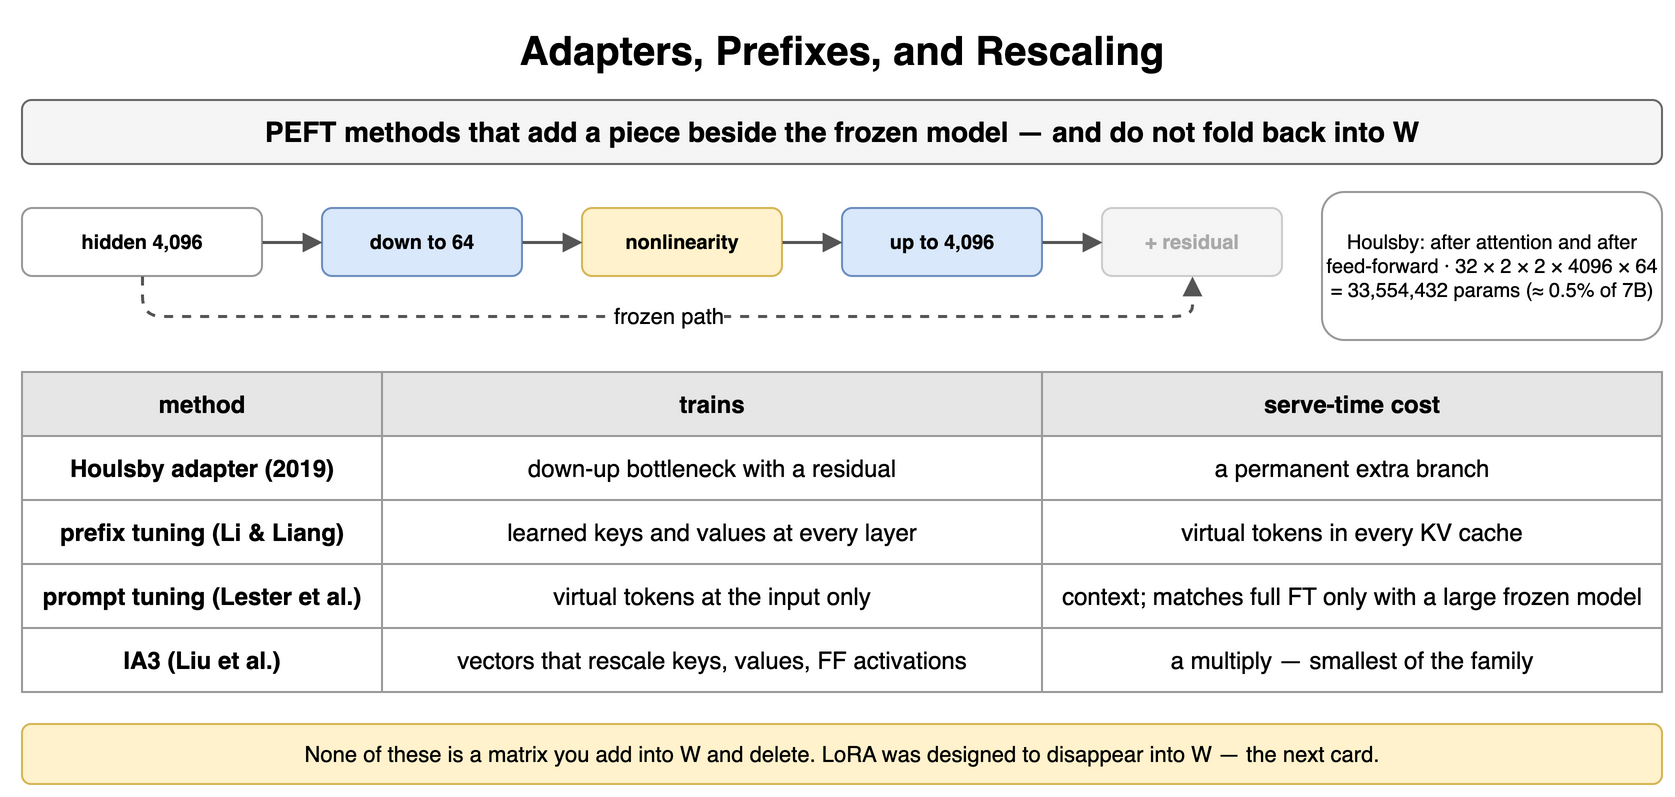

The diagram above was exported from draw.io. Its source (the exported page's mxGraphModel, read from the mxfile embedded in the PNG):
<mxGraphModel dx="900" dy="406" grid="1" gridSize="10" guides="1" tooltips="1" connect="1" arrows="1" fold="1" page="1" pageScale="1" pageWidth="900" pageHeight="406" math="0" shadow="0">
  <root>
    <mxCell id="0" />
    <mxCell id="1" parent="0" />
    <mxCell id="n1" value="Adapters, Prefixes, and Rescaling" style="text;html=1;align=center;verticalAlign=middle;whiteSpace=wrap;fontSize=20;fontStyle=1;" vertex="1" parent="1">
      <mxGeometry x="40" y="10" width="820" height="30" as="geometry" />
    </mxCell>
    <mxCell id="n2" value="PEFT methods that add a piece beside the frozen model — and do not fold back into W" style="rounded=1;whiteSpace=wrap;html=1;fillColor=#f5f5f5;strokeColor=#666666;fontStyle=1;fontSize=14;" vertex="1" parent="1">
      <mxGeometry x="40" y="50" width="820" height="32" as="geometry" />
    </mxCell>
    <mxCell id="n3" value="hidden 4,096" style="rounded=1;whiteSpace=wrap;html=1;fillColor=#ffffff;strokeColor=#999999;fontSize=10;align=center;fontStyle=1;" vertex="1" parent="1">
      <mxGeometry x="40" y="104" width="120" height="34" as="geometry" />
    </mxCell>
    <mxCell id="n4" value="down to 64" style="rounded=1;whiteSpace=wrap;html=1;fillColor=#dae8fc;strokeColor=#6c8ebf;fontSize=10;align=center;fontStyle=1;" vertex="1" parent="1">
      <mxGeometry x="190" y="104" width="100" height="34" as="geometry" />
    </mxCell>
    <mxCell id="n5" value="nonlinearity" style="rounded=1;whiteSpace=wrap;html=1;fillColor=#fff2cc;strokeColor=#d6b656;fontSize=10;align=center;fontStyle=1;" vertex="1" parent="1">
      <mxGeometry x="320" y="104" width="100" height="34" as="geometry" />
    </mxCell>
    <mxCell id="n6" value="up to 4,096" style="rounded=1;whiteSpace=wrap;html=1;fillColor=#dae8fc;strokeColor=#6c8ebf;fontSize=10;align=center;fontStyle=1;" vertex="1" parent="1">
      <mxGeometry x="450" y="104" width="100" height="34" as="geometry" />
    </mxCell>
    <mxCell id="n7" value="+ residual" style="rounded=1;whiteSpace=wrap;html=1;fillColor=#f5f5f5;strokeColor=#cccccc;fontSize=10;align=center;fontStyle=1;fontColor=#aaaaaa;" vertex="1" parent="1">
      <mxGeometry x="580" y="104" width="90" height="34" as="geometry" />
    </mxCell>
    <mxCell id="n8" value="" style="endArrow=block;endSize=6;html=1;strokeWidth=1.5;strokeColor=#555555;fontSize=11;labelBackgroundColor=#ffffff;" edge="1" parent="1" source="n3" target="n4">
      <mxGeometry relative="1" as="geometry" />
    </mxCell>
    <mxCell id="n9" value="" style="endArrow=block;endSize=6;html=1;strokeWidth=1.5;strokeColor=#555555;fontSize=11;labelBackgroundColor=#ffffff;" edge="1" parent="1" source="n4" target="n5">
      <mxGeometry relative="1" as="geometry" />
    </mxCell>
    <mxCell id="n10" value="" style="endArrow=block;endSize=6;html=1;strokeWidth=1.5;strokeColor=#555555;fontSize=11;labelBackgroundColor=#ffffff;" edge="1" parent="1" source="n5" target="n6">
      <mxGeometry relative="1" as="geometry" />
    </mxCell>
    <mxCell id="n11" value="" style="endArrow=block;endSize=6;html=1;strokeWidth=1.5;strokeColor=#555555;fontSize=11;labelBackgroundColor=#ffffff;" edge="1" parent="1" source="n6" target="n7">
      <mxGeometry relative="1" as="geometry" />
    </mxCell>
    <mxCell id="n12" value="frozen path" style="endArrow=block;endSize=6;html=1;strokeWidth=1.5;strokeColor=#555555;fontSize=11;labelBackgroundColor=#ffffff;dashed=1;" edge="1" parent="1" source="n3" target="n7">
      <mxGeometry relative="1" as="geometry">
        <Array as="points">
          <mxPoint x="100" y="158" />
          <mxPoint x="625" y="158" />
        </Array>
      </mxGeometry>
    </mxCell>
    <mxCell id="n13" value="Houlsby: after attention and after feed-forward · 32 × 2 × 2 × 4096 × 64 = 33,554,432 params (≈ 0.5% of 7B)" style="rounded=1;whiteSpace=wrap;html=1;fillColor=#ffffff;strokeColor=#999999;fontSize=10;align=center;" vertex="1" parent="1">
      <mxGeometry x="690" y="96" width="170" height="74" as="geometry" />
    </mxCell>
    <mxCell id="n14" value="method" style="whiteSpace=wrap;html=1;fillColor=#e6e6e6;strokeColor=#999999;fontStyle=1;fontSize=12;" vertex="1" parent="1">
      <mxGeometry x="40" y="186" width="180" height="32" as="geometry" />
    </mxCell>
    <mxCell id="n15" value="trains" style="whiteSpace=wrap;html=1;fillColor=#e6e6e6;strokeColor=#999999;fontStyle=1;fontSize=12;" vertex="1" parent="1">
      <mxGeometry x="220" y="186" width="330" height="32" as="geometry" />
    </mxCell>
    <mxCell id="n16" value="serve-time cost" style="whiteSpace=wrap;html=1;fillColor=#e6e6e6;strokeColor=#999999;fontStyle=1;fontSize=12;" vertex="1" parent="1">
      <mxGeometry x="550" y="186" width="310" height="32" as="geometry" />
    </mxCell>
    <mxCell id="n17" value="Houlsby adapter (2019)" style="whiteSpace=wrap;html=1;strokeColor=#999999;fontSize=12;fillColor=#ffffff;fontStyle=1;" vertex="1" parent="1">
      <mxGeometry x="40" y="218" width="180" height="32" as="geometry" />
    </mxCell>
    <mxCell id="n18" value="down-up bottleneck with a residual" style="whiteSpace=wrap;html=1;strokeColor=#999999;fontSize=12;fillColor=#ffffff;" vertex="1" parent="1">
      <mxGeometry x="220" y="218" width="330" height="32" as="geometry" />
    </mxCell>
    <mxCell id="n19" value="a permanent extra branch" style="whiteSpace=wrap;html=1;strokeColor=#999999;fontSize=12;fillColor=#ffffff;" vertex="1" parent="1">
      <mxGeometry x="550" y="218" width="310" height="32" as="geometry" />
    </mxCell>
    <mxCell id="n20" value="prefix tuning (Li &amp; Liang)" style="whiteSpace=wrap;html=1;strokeColor=#999999;fontSize=12;fillColor=#ffffff;fontStyle=1;" vertex="1" parent="1">
      <mxGeometry x="40" y="250" width="180" height="32" as="geometry" />
    </mxCell>
    <mxCell id="n21" value="learned keys and values at every layer" style="whiteSpace=wrap;html=1;strokeColor=#999999;fontSize=12;fillColor=#ffffff;" vertex="1" parent="1">
      <mxGeometry x="220" y="250" width="330" height="32" as="geometry" />
    </mxCell>
    <mxCell id="n22" value="virtual tokens in every KV cache" style="whiteSpace=wrap;html=1;strokeColor=#999999;fontSize=12;fillColor=#ffffff;" vertex="1" parent="1">
      <mxGeometry x="550" y="250" width="310" height="32" as="geometry" />
    </mxCell>
    <mxCell id="n23" value="prompt tuning (Lester et al.)" style="whiteSpace=wrap;html=1;strokeColor=#999999;fontSize=12;fillColor=#ffffff;fontStyle=1;" vertex="1" parent="1">
      <mxGeometry x="40" y="282" width="180" height="32" as="geometry" />
    </mxCell>
    <mxCell id="n24" value="virtual tokens at the input only" style="whiteSpace=wrap;html=1;strokeColor=#999999;fontSize=12;fillColor=#ffffff;" vertex="1" parent="1">
      <mxGeometry x="220" y="282" width="330" height="32" as="geometry" />
    </mxCell>
    <mxCell id="n25" value="context; matches full FT only with a large frozen model" style="whiteSpace=wrap;html=1;strokeColor=#999999;fontSize=12;fillColor=#ffffff;" vertex="1" parent="1">
      <mxGeometry x="550" y="282" width="310" height="32" as="geometry" />
    </mxCell>
    <mxCell id="n26" value="IA3 (Liu et al.)" style="whiteSpace=wrap;html=1;strokeColor=#999999;fontSize=12;fillColor=#ffffff;fontStyle=1;" vertex="1" parent="1">
      <mxGeometry x="40" y="314" width="180" height="32" as="geometry" />
    </mxCell>
    <mxCell id="n27" value="vectors that rescale keys, values, FF activations" style="whiteSpace=wrap;html=1;strokeColor=#999999;fontSize=12;fillColor=#ffffff;" vertex="1" parent="1">
      <mxGeometry x="220" y="314" width="330" height="32" as="geometry" />
    </mxCell>
    <mxCell id="n28" value="a multiply — smallest of the family" style="whiteSpace=wrap;html=1;strokeColor=#999999;fontSize=12;fillColor=#ffffff;" vertex="1" parent="1">
      <mxGeometry x="550" y="314" width="310" height="32" as="geometry" />
    </mxCell>
    <mxCell id="n29" value="None of these is a matrix you add into W and delete. LoRA was designed to disappear into W — the next card." style="rounded=1;whiteSpace=wrap;html=1;fillColor=#fff2cc;strokeColor=#d6b656;fontSize=11;align=center;" vertex="1" parent="1">
      <mxGeometry x="40" y="362" width="820" height="30" as="geometry" />
    </mxCell>
  </root>
</mxGraphModel>